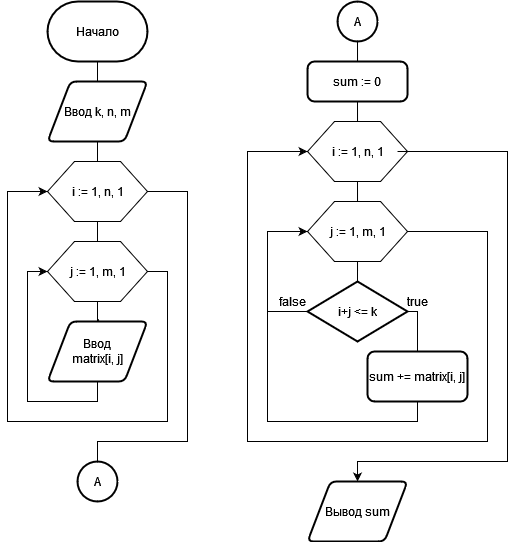

The diagram above was exported from draw.io. Its source (the exported page's mxGraphModel, read from the mxfile embedded in the PNG):
<mxGraphModel dx="1422" dy="752" grid="1" gridSize="10" guides="1" tooltips="1" connect="1" arrows="1" fold="1" page="1" pageScale="1" pageWidth="827" pageHeight="1169" math="0" shadow="0">
  <root>
    <mxCell id="0" />
    <mxCell id="1" parent="0" />
    <mxCell id="ba-54TjZp2Pmzb_Wq8u9-3" style="edgeStyle=orthogonalEdgeStyle;rounded=0;orthogonalLoop=1;jettySize=auto;html=1;entryX=0.5;entryY=0;entryDx=0;entryDy=0;endArrow=none;endFill=0;" edge="1" parent="1" source="ba-54TjZp2Pmzb_Wq8u9-1" target="ba-54TjZp2Pmzb_Wq8u9-2">
      <mxGeometry relative="1" as="geometry" />
    </mxCell>
    <mxCell id="ba-54TjZp2Pmzb_Wq8u9-1" value="Начало" style="strokeWidth=2;html=1;shape=mxgraph.flowchart.terminator;whiteSpace=wrap;" vertex="1" parent="1">
      <mxGeometry x="330" y="80" width="100" height="60" as="geometry" />
    </mxCell>
    <mxCell id="ba-54TjZp2Pmzb_Wq8u9-6" style="edgeStyle=orthogonalEdgeStyle;rounded=0;orthogonalLoop=1;jettySize=auto;html=1;entryX=0.5;entryY=-0.034;entryDx=0;entryDy=0;entryPerimeter=0;endArrow=none;endFill=0;" edge="1" parent="1" source="ba-54TjZp2Pmzb_Wq8u9-2" target="ba-54TjZp2Pmzb_Wq8u9-4">
      <mxGeometry relative="1" as="geometry" />
    </mxCell>
    <mxCell id="ba-54TjZp2Pmzb_Wq8u9-2" value="Ввод k, n, m" style="shape=parallelogram;html=1;strokeWidth=2;perimeter=parallelogramPerimeter;whiteSpace=wrap;rounded=1;arcSize=12;size=0.23;" vertex="1" parent="1">
      <mxGeometry x="330" y="160" width="100" height="60" as="geometry" />
    </mxCell>
    <mxCell id="ba-54TjZp2Pmzb_Wq8u9-10" style="edgeStyle=orthogonalEdgeStyle;rounded=0;orthogonalLoop=1;jettySize=auto;html=1;entryX=0.5;entryY=0;entryDx=0;entryDy=0;endArrow=none;endFill=0;" edge="1" parent="1" source="ba-54TjZp2Pmzb_Wq8u9-4" target="ba-54TjZp2Pmzb_Wq8u9-5">
      <mxGeometry relative="1" as="geometry" />
    </mxCell>
    <mxCell id="ba-54TjZp2Pmzb_Wq8u9-4" value="" style="verticalLabelPosition=bottom;verticalAlign=top;html=1;shape=hexagon;perimeter=hexagonPerimeter2;arcSize=6;size=0.27;" vertex="1" parent="1">
      <mxGeometry x="330" y="240" width="100" height="60" as="geometry" />
    </mxCell>
    <mxCell id="ba-54TjZp2Pmzb_Wq8u9-13" style="edgeStyle=orthogonalEdgeStyle;rounded=0;orthogonalLoop=1;jettySize=auto;html=1;entryX=0.511;entryY=-0.039;entryDx=0;entryDy=0;entryPerimeter=0;endArrow=none;endFill=0;" edge="1" parent="1" source="ba-54TjZp2Pmzb_Wq8u9-5" target="ba-54TjZp2Pmzb_Wq8u9-12">
      <mxGeometry relative="1" as="geometry" />
    </mxCell>
    <mxCell id="ba-54TjZp2Pmzb_Wq8u9-15" style="edgeStyle=orthogonalEdgeStyle;rounded=0;orthogonalLoop=1;jettySize=auto;html=1;endArrow=classic;endFill=1;entryX=0;entryY=0.5;entryDx=0;entryDy=0;" edge="1" parent="1" source="ba-54TjZp2Pmzb_Wq8u9-5" target="ba-54TjZp2Pmzb_Wq8u9-4">
      <mxGeometry relative="1" as="geometry">
        <mxPoint x="320.0000000000001" y="270" as="targetPoint" />
        <Array as="points">
          <mxPoint x="450" y="350" />
          <mxPoint x="450" y="500" />
          <mxPoint x="290" y="500" />
          <mxPoint x="290" y="270" />
        </Array>
      </mxGeometry>
    </mxCell>
    <mxCell id="ba-54TjZp2Pmzb_Wq8u9-5" value="" style="verticalLabelPosition=bottom;verticalAlign=top;html=1;shape=hexagon;perimeter=hexagonPerimeter2;arcSize=6;size=0.27;" vertex="1" parent="1">
      <mxGeometry x="330" y="320" width="100" height="60" as="geometry" />
    </mxCell>
    <mxCell id="ba-54TjZp2Pmzb_Wq8u9-40" style="edgeStyle=orthogonalEdgeStyle;rounded=0;orthogonalLoop=1;jettySize=auto;html=1;entryX=0.5;entryY=0;entryDx=0;entryDy=0;entryPerimeter=0;endArrow=none;endFill=0;" edge="1" parent="1" target="ba-54TjZp2Pmzb_Wq8u9-39">
      <mxGeometry relative="1" as="geometry">
        <mxPoint x="430" y="270" as="sourcePoint" />
        <Array as="points">
          <mxPoint x="470" y="270" />
          <mxPoint x="470" y="520" />
          <mxPoint x="380" y="520" />
        </Array>
      </mxGeometry>
    </mxCell>
    <mxCell id="ba-54TjZp2Pmzb_Wq8u9-7" value="i := 1, n, 1" style="text;html=1;align=center;verticalAlign=middle;resizable=0;points=[];autosize=1;strokeColor=none;fillColor=none;" vertex="1" parent="1">
      <mxGeometry x="340" y="255" width="80" height="30" as="geometry" />
    </mxCell>
    <mxCell id="ba-54TjZp2Pmzb_Wq8u9-9" value="j := 1, m, 1" style="text;html=1;align=center;verticalAlign=middle;resizable=0;points=[];autosize=1;strokeColor=none;fillColor=none;" vertex="1" parent="1">
      <mxGeometry x="340" y="335" width="80" height="30" as="geometry" />
    </mxCell>
    <mxCell id="ba-54TjZp2Pmzb_Wq8u9-14" style="edgeStyle=orthogonalEdgeStyle;rounded=0;orthogonalLoop=1;jettySize=auto;html=1;entryX=0;entryY=0.5;entryDx=0;entryDy=0;endArrow=classic;endFill=1;" edge="1" parent="1" source="ba-54TjZp2Pmzb_Wq8u9-12" target="ba-54TjZp2Pmzb_Wq8u9-5">
      <mxGeometry relative="1" as="geometry">
        <Array as="points">
          <mxPoint x="380" y="480" />
          <mxPoint x="310" y="480" />
          <mxPoint x="310" y="350" />
        </Array>
      </mxGeometry>
    </mxCell>
    <mxCell id="ba-54TjZp2Pmzb_Wq8u9-12" value="Ввод &lt;br&gt;matrix[i, j]" style="shape=parallelogram;html=1;strokeWidth=2;perimeter=parallelogramPerimeter;whiteSpace=wrap;rounded=1;arcSize=12;size=0.23;" vertex="1" parent="1">
      <mxGeometry x="330" y="400" width="100" height="60" as="geometry" />
    </mxCell>
    <mxCell id="ba-54TjZp2Pmzb_Wq8u9-43" style="edgeStyle=orthogonalEdgeStyle;rounded=0;orthogonalLoop=1;jettySize=auto;html=1;entryX=0.5;entryY=0;entryDx=0;entryDy=0;endArrow=none;endFill=0;" edge="1" parent="1" source="ba-54TjZp2Pmzb_Wq8u9-16" target="ba-54TjZp2Pmzb_Wq8u9-28">
      <mxGeometry relative="1" as="geometry" />
    </mxCell>
    <mxCell id="ba-54TjZp2Pmzb_Wq8u9-16" value="sum := 0" style="rounded=1;whiteSpace=wrap;html=1;absoluteArcSize=1;arcSize=14;strokeWidth=2;" vertex="1" parent="1">
      <mxGeometry x="590.03" y="140" width="100" height="40" as="geometry" />
    </mxCell>
    <mxCell id="ba-54TjZp2Pmzb_Wq8u9-21" style="edgeStyle=orthogonalEdgeStyle;rounded=0;orthogonalLoop=1;jettySize=auto;html=1;endArrow=classic;endFill=1;entryX=0;entryY=0.5;entryDx=0;entryDy=0;" edge="1" parent="1">
      <mxGeometry relative="1" as="geometry">
        <mxPoint x="329.97" y="630" as="targetPoint" />
        <Array as="points">
          <mxPoint x="449.97" y="710" />
          <mxPoint x="449.97" y="860" />
          <mxPoint x="289.97" y="860" />
          <mxPoint x="289.97" y="630" />
        </Array>
      </mxGeometry>
    </mxCell>
    <mxCell id="ba-54TjZp2Pmzb_Wq8u9-27" style="edgeStyle=orthogonalEdgeStyle;rounded=0;orthogonalLoop=1;jettySize=auto;html=1;entryX=0.5;entryY=0;entryDx=0;entryDy=0;endArrow=none;endFill=0;" edge="1" parent="1" source="ba-54TjZp2Pmzb_Wq8u9-28" target="ba-54TjZp2Pmzb_Wq8u9-31">
      <mxGeometry relative="1" as="geometry" />
    </mxCell>
    <mxCell id="ba-54TjZp2Pmzb_Wq8u9-28" value="" style="verticalLabelPosition=bottom;verticalAlign=top;html=1;shape=hexagon;perimeter=hexagonPerimeter2;arcSize=6;size=0.27;" vertex="1" parent="1">
      <mxGeometry x="590.03" y="200" width="100" height="60" as="geometry" />
    </mxCell>
    <mxCell id="ba-54TjZp2Pmzb_Wq8u9-45" style="edgeStyle=orthogonalEdgeStyle;rounded=0;orthogonalLoop=1;jettySize=auto;html=1;endArrow=none;endFill=0;" edge="1" parent="1" source="ba-54TjZp2Pmzb_Wq8u9-31">
      <mxGeometry relative="1" as="geometry">
        <mxPoint x="640.03" y="350" as="targetPoint" />
      </mxGeometry>
    </mxCell>
    <mxCell id="ba-54TjZp2Pmzb_Wq8u9-52" style="edgeStyle=orthogonalEdgeStyle;rounded=0;orthogonalLoop=1;jettySize=auto;html=1;entryX=0;entryY=0.5;entryDx=0;entryDy=0;endArrow=classic;endFill=1;" edge="1" parent="1" source="ba-54TjZp2Pmzb_Wq8u9-31" target="ba-54TjZp2Pmzb_Wq8u9-28">
      <mxGeometry relative="1" as="geometry">
        <Array as="points">
          <mxPoint x="770" y="310" />
          <mxPoint x="770" y="520" />
          <mxPoint x="530" y="520" />
          <mxPoint x="530" y="230" />
        </Array>
      </mxGeometry>
    </mxCell>
    <mxCell id="ba-54TjZp2Pmzb_Wq8u9-31" value="" style="verticalLabelPosition=bottom;verticalAlign=top;html=1;shape=hexagon;perimeter=hexagonPerimeter2;arcSize=6;size=0.27;" vertex="1" parent="1">
      <mxGeometry x="590.03" y="280" width="100" height="60" as="geometry" />
    </mxCell>
    <mxCell id="ba-54TjZp2Pmzb_Wq8u9-55" style="edgeStyle=orthogonalEdgeStyle;rounded=0;orthogonalLoop=1;jettySize=auto;html=1;entryX=0.5;entryY=0;entryDx=0;entryDy=0;endArrow=classic;endFill=1;" edge="1" parent="1" source="ba-54TjZp2Pmzb_Wq8u9-32" target="ba-54TjZp2Pmzb_Wq8u9-54">
      <mxGeometry relative="1" as="geometry">
        <Array as="points">
          <mxPoint x="790" y="230" />
          <mxPoint x="790" y="540" />
          <mxPoint x="640" y="540" />
        </Array>
      </mxGeometry>
    </mxCell>
    <mxCell id="ba-54TjZp2Pmzb_Wq8u9-32" value="i := 1, n, 1" style="text;html=1;align=center;verticalAlign=middle;resizable=0;points=[];autosize=1;strokeColor=none;fillColor=none;" vertex="1" parent="1">
      <mxGeometry x="600.03" y="215" width="80" height="30" as="geometry" />
    </mxCell>
    <mxCell id="ba-54TjZp2Pmzb_Wq8u9-33" value="j := 1, m, 1" style="text;html=1;align=center;verticalAlign=middle;resizable=0;points=[];autosize=1;strokeColor=none;fillColor=none;" vertex="1" parent="1">
      <mxGeometry x="600.03" y="295" width="80" height="30" as="geometry" />
    </mxCell>
    <mxCell id="ba-54TjZp2Pmzb_Wq8u9-39" value="A" style="strokeWidth=2;html=1;shape=mxgraph.flowchart.start_2;whiteSpace=wrap;" vertex="1" parent="1">
      <mxGeometry x="360" y="540" width="40" height="40" as="geometry" />
    </mxCell>
    <mxCell id="ba-54TjZp2Pmzb_Wq8u9-42" style="edgeStyle=orthogonalEdgeStyle;rounded=0;orthogonalLoop=1;jettySize=auto;html=1;entryX=0.5;entryY=0;entryDx=0;entryDy=0;endArrow=none;endFill=0;" edge="1" parent="1" source="ba-54TjZp2Pmzb_Wq8u9-41" target="ba-54TjZp2Pmzb_Wq8u9-16">
      <mxGeometry relative="1" as="geometry" />
    </mxCell>
    <mxCell id="ba-54TjZp2Pmzb_Wq8u9-41" value="A" style="strokeWidth=2;html=1;shape=mxgraph.flowchart.start_2;whiteSpace=wrap;" vertex="1" parent="1">
      <mxGeometry x="620.03" y="80" width="40" height="40" as="geometry" />
    </mxCell>
    <mxCell id="ba-54TjZp2Pmzb_Wq8u9-47" style="edgeStyle=orthogonalEdgeStyle;rounded=0;orthogonalLoop=1;jettySize=auto;html=1;entryX=0.5;entryY=0;entryDx=0;entryDy=0;endArrow=none;endFill=0;" edge="1" parent="1" source="ba-54TjZp2Pmzb_Wq8u9-44" target="ba-54TjZp2Pmzb_Wq8u9-46">
      <mxGeometry relative="1" as="geometry">
        <Array as="points">
          <mxPoint x="700" y="390" />
        </Array>
      </mxGeometry>
    </mxCell>
    <mxCell id="ba-54TjZp2Pmzb_Wq8u9-51" style="edgeStyle=orthogonalEdgeStyle;rounded=0;orthogonalLoop=1;jettySize=auto;html=1;endArrow=none;endFill=0;" edge="1" parent="1" source="ba-54TjZp2Pmzb_Wq8u9-44">
      <mxGeometry relative="1" as="geometry">
        <mxPoint x="550" y="390" as="targetPoint" />
      </mxGeometry>
    </mxCell>
    <mxCell id="ba-54TjZp2Pmzb_Wq8u9-44" value="i+j &amp;lt;= k" style="strokeWidth=2;html=1;shape=mxgraph.flowchart.decision;whiteSpace=wrap;" vertex="1" parent="1">
      <mxGeometry x="590.03" y="360" width="100" height="60" as="geometry" />
    </mxCell>
    <mxCell id="ba-54TjZp2Pmzb_Wq8u9-50" style="edgeStyle=orthogonalEdgeStyle;rounded=0;orthogonalLoop=1;jettySize=auto;html=1;endArrow=classic;endFill=1;" edge="1" parent="1" source="ba-54TjZp2Pmzb_Wq8u9-46">
      <mxGeometry relative="1" as="geometry">
        <mxPoint x="590" y="310" as="targetPoint" />
        <Array as="points">
          <mxPoint x="700" y="500" />
          <mxPoint x="550" y="500" />
          <mxPoint x="550" y="310" />
        </Array>
      </mxGeometry>
    </mxCell>
    <mxCell id="ba-54TjZp2Pmzb_Wq8u9-46" value="sum += matrix[i, j]" style="rounded=1;whiteSpace=wrap;html=1;absoluteArcSize=1;arcSize=14;strokeWidth=2;" vertex="1" parent="1">
      <mxGeometry x="650" y="430" width="100" height="50" as="geometry" />
    </mxCell>
    <mxCell id="ba-54TjZp2Pmzb_Wq8u9-48" value="true" style="text;html=1;align=center;verticalAlign=middle;resizable=0;points=[];autosize=1;strokeColor=none;fillColor=none;" vertex="1" parent="1">
      <mxGeometry x="680" y="365" width="40" height="30" as="geometry" />
    </mxCell>
    <mxCell id="ba-54TjZp2Pmzb_Wq8u9-49" value="false" style="text;html=1;align=center;verticalAlign=middle;resizable=0;points=[];autosize=1;strokeColor=none;fillColor=none;" vertex="1" parent="1">
      <mxGeometry x="550.03" y="365" width="50" height="30" as="geometry" />
    </mxCell>
    <mxCell id="ba-54TjZp2Pmzb_Wq8u9-54" value="Вывод sum" style="shape=parallelogram;html=1;strokeWidth=2;perimeter=parallelogramPerimeter;whiteSpace=wrap;rounded=1;arcSize=12;size=0.23;" vertex="1" parent="1">
      <mxGeometry x="590.03" y="560" width="100" height="60" as="geometry" />
    </mxCell>
  </root>
</mxGraphModel>